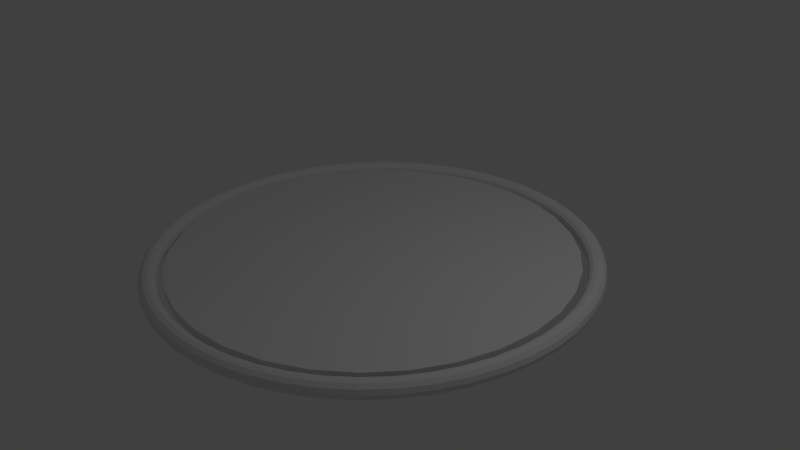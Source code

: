 # Source: Gate_1.blend  (saved by Blender 2.74.0; exported with 4.5.12 LTS)
import bpy
from mathutils import Matrix  # noqa: F401  (used for matrix-valued properties, if any)

bpy.ops.wm.read_factory_settings(use_empty=True)
scene = bpy.context.scene
scene.name = 'Scene'

# ---- collections
col_collection_1 = bpy.data.collections.new('Collection 1'); scene.collection.children.link(col_collection_1)

# ---- world
world_world = bpy.data.worlds.new('World'); scene.world = world_world
world_world.color = (0.05088, 0.05088, 0.05088)
world_world.use_sun_shadow = False
world_world.sun_shadow_jitter_overblur = 0.0
world_world.cycles.sampling_method = 'MANUAL'
world_world.cycles.sample_map_resolution = 256

# ---- cameras
cam_camera = bpy.data.cameras.new('Camera')
cam_camera.clip_end = 100.0
cam_camera.lens = 35.0
cam_camera.sensor_width = 32.0
cam_camera.sensor_height = 18.0
cam_camera.ortho_scale = 7.314
cam_camera.dof.focus_distance = 0.0
cam_camera.dof.aperture_fstop = 128.0

# ---- lights
light_lamp = bpy.data.lights.new('Lamp', 'POINT')
light_lamp.transmission_factor = 0.0
light_lamp.cutoff_distance = 30.0
light_lamp.energy = 100.0
light_lamp.shadow_buffer_clip_start = 1.001
light_lamp.shadow_soft_size = 0.1
light_lamp.shadow_maximum_resolution = 0.006
light_lamp.use_absolute_resolution = True
light_lamp.cycles.use_multiple_importance_sampling = False

# ---- meshes
me_cylinder = bpy.data.meshes.new('Cylinder')
me_cylinder.from_pydata([(0.0, 1.0, -1.0), (0.0, 1.0, 1.0), (0.1951, 0.9808, -1.0), (0.1951, 0.9808, 1.0), (0.3827, 0.9239, -1.0), (0.3827, 0.9239, 1.0), (0.5556, 0.8315, -1.0), (0.5556, 0.8315, 1.0), (0.7071, 0.7071, -1.0), (0.7071, 0.7071, 1.0), (0.8315, 0.5556, -1.0), (0.8315, 0.5556, 1.0), (0.9239, 0.3827, -1.0), (0.9239, 0.3827, 1.0), (0.9808, 0.1951, -1.0), (0.9808, 0.1951, 1.0), (1.0, 7.55e-08, -1.0), (1.0, 7.55e-08, 1.0), (0.9808, -0.1951, -1.0), (0.9808, -0.1951, 1.0), (0.9239, -0.3827, -1.0), (0.9239, -0.3827, 1.0), (0.8315, -0.5556, -1.0), (0.8315, -0.5556, 1.0), (0.7071, -0.7071, -1.0), (0.7071, -0.7071, 1.0), (0.5556, -0.8315, -1.0), (0.5556, -0.8315, 1.0), (0.3827, -0.9239, -1.0), (0.3827, -0.9239, 1.0), (0.1951, -0.9808, -1.0), (0.1951, -0.9808, 1.0), (-3.258e-07, -1.0, -1.0), (-3.258e-07, -1.0, 1.0), (-0.1951, -0.9808, -1.0), (-0.1951, -0.9808, 1.0), (-0.3827, -0.9239, -1.0), (-0.3827, -0.9239, 1.0), (-0.5556, -0.8315, -1.0), (-0.5556, -0.8315, 1.0), (-0.7071, -0.7071, -1.0), (-0.7071, -0.7071, 1.0), (-0.8315, -0.5556, -1.0), (-0.8315, -0.5556, 1.0), (-0.9239, -0.3827, -1.0), (-0.9239, -0.3827, 1.0), (-0.9808, -0.1951, -1.0), (-0.9808, -0.1951, 1.0), (-1.0, 9.656e-07, -1.0), (-1.0, 9.656e-07, 1.0), (-0.9808, 0.1951, -1.0), (-0.9808, 0.1951, 1.0), (-0.9239, 0.3827, -1.0), (-0.9239, 0.3827, 1.0), (-0.8315, 0.5556, -1.0), (-0.8315, 0.5556, 1.0), (-0.7071, 0.7071, -1.0), (-0.7071, 0.7071, 1.0), (-0.5556, 0.8315, -1.0), (-0.5556, 0.8315, 1.0), (-0.3827, 0.9239, -1.0), (-0.3827, 0.9239, 1.0), (-0.1951, 0.9808, -1.0), (-0.1951, 0.9808, 1.0)], [], [(0, 1, 3, 2), (2, 3, 5, 4), (4, 5, 7, 6), (6, 7, 9, 8), (8, 9, 11, 10), (10, 11, 13, 12), (12, 13, 15, 14), (14, 15, 17, 16), (16, 17, 19, 18), (18, 19, 21, 20), (20, 21, 23, 22), (22, 23, 25, 24), (24, 25, 27, 26), (26, 27, 29, 28), (28, 29, 31, 30), (30, 31, 33, 32), (32, 33, 35, 34), (34, 35, 37, 36), (36, 37, 39, 38), (38, 39, 41, 40), (40, 41, 43, 42), (42, 43, 45, 44), (44, 45, 47, 46), (46, 47, 49, 48), (48, 49, 51, 50), (50, 51, 53, 52), (52, 53, 55, 54), (54, 55, 57, 56), (56, 57, 59, 58), (58, 59, 61, 60), (3, 1, 63, 61, 59, 57, 55, 53, 51, 49, 47, 45, 43, 41, 39, 37, 35, 33, 31, 29, 27, 25, 23, 21, 19, 17, 15, 13, 11, 9, 7, 5), (62, 63, 1, 0), (60, 61, 63, 62), (0, 2, 4, 6, 8, 10, 12, 14, 16, 18, 20, 22, 24, 26, 28, 30, 32, 34, 36, 38, 40, 42, 44, 46, 48, 50, 52, 54, 56, 58, 60, 62)])
me_cylinder.use_remesh_preserve_volume = False
me_cylinder.use_remesh_preserve_attributes = False
me_cylinder.use_mirror_vertex_groups = False
me_cylinder.update()
me_torus = bpy.data.meshes.new('Torus')
me_torus.from_pydata([(0.9594, 0.0, 0.0), (0.9641, -3.606e-10, -0.01894), (0.9774, 8.971e-11, -0.03377), (0.9969, 0.0, -0.04055), (1.018, 0.0, -0.03649), (1.034, 0.0, -0.02166), (1.041, 0.0, 3.062e-17), (1.034, 0.0, 0.02166), (1.018, 1.775e-10, 0.03649), (0.9969, 0.0, 0.04055), (0.9774, 0.0, 0.03377), (0.9641, -3.606e-10, 0.01894), (0.9512, 0.1252, 0.0), (0.9559, 0.1258, -0.01894), (0.969, 0.1276, -0.03377), (0.9883, 0.1301, -0.04055), (1.009, 0.1329, -0.03649), (1.025, 0.135, -0.02166), (1.032, 0.1358, 3.062e-17), (1.025, 0.135, 0.02166), (1.009, 0.1329, 0.03649), (0.9883, 0.1301, 0.04055), (0.969, 0.1276, 0.03377), (0.9559, 0.1258, 0.01894), (0.9267, 0.2483, 0.0), (0.9313, 0.2495, -0.01894), (0.9441, 0.253, -0.03377), (0.9629, 0.258, -0.04055), (0.9832, 0.2635, -0.03649), (0.9991, 0.2677, -0.02166), (1.005, 0.2693, 3.062e-17), (0.9991, 0.2677, 0.02166), (0.9832, 0.2635, 0.03649), (0.9629, 0.258, 0.04055), (0.9441, 0.253, 0.03377), (0.9313, 0.2495, 0.01894), (0.8864, 0.3672, 0.0), (0.8907, 0.3689, -0.01894), (0.903, 0.374, -0.03377), (0.921, 0.3815, -0.04055), (0.9404, 0.3895, -0.03649), (0.9556, 0.3958, -0.02166), (0.9614, 0.3982, 3.062e-17), (0.9556, 0.3958, 0.02166), (0.9404, 0.3895, 0.03649), (0.921, 0.3815, 0.04055), (0.903, 0.374, 0.03377), (0.8907, 0.3689, 0.01894), (0.8309, 0.4797, 0.0), (0.8349, 0.4821, -0.01894), (0.8464, 0.4887, -0.03377), (0.8633, 0.4984, -0.04055), (0.8815, 0.509, -0.03649), (0.8958, 0.5172, -0.02166), (0.9012, 0.5203, 3.062e-17), (0.8958, 0.5172, 0.02166), (0.8815, 0.509, 0.03649), (0.8633, 0.4984, 0.04055), (0.8464, 0.4887, 0.03377), (0.8349, 0.4821, 0.01894), (0.7612, 0.5841, 0.0), (0.7649, 0.5869, -0.01894), (0.7754, 0.595, -0.03377), (0.7909, 0.6069, -0.04055), (0.8076, 0.6197, -0.03649), (0.8206, 0.6297, -0.02166), (0.8255, 0.6335, 3.062e-17), (0.8206, 0.6297, 0.02166), (0.8076, 0.6197, 0.03649), (0.7909, 0.6069, 0.04055), (0.7754, 0.595, 0.03377), (0.7649, 0.5869, 0.01894), (0.6784, 0.6784, 0.0), (0.6817, 0.6817, -0.01894), (0.6911, 0.6911, -0.03377), (0.7049, 0.7049, -0.04055), (0.7198, 0.7198, -0.03649), (0.7314, 0.7314, -0.02166), (0.7358, 0.7358, 3.062e-17), (0.7314, 0.7314, 0.02166), (0.7198, 0.7198, 0.03649), (0.7049, 0.7049, 0.04055), (0.6911, 0.6911, 0.03377), (0.6817, 0.6817, 0.01894), (0.5841, 0.7612, 0.0), (0.5869, 0.7649, -0.01894), (0.595, 0.7754, -0.03377), (0.6069, 0.7909, -0.04055), (0.6197, 0.8076, -0.03649), (0.6297, 0.8206, -0.02166), (0.6335, 0.8255, 3.062e-17), (0.6297, 0.8206, 0.02166), (0.6197, 0.8076, 0.03649), (0.6069, 0.7909, 0.04055), (0.595, 0.7754, 0.03377), (0.5869, 0.7649, 0.01894), (0.4797, 0.8309, 0.0), (0.4821, 0.8349, -0.01894), (0.4887, 0.8464, -0.03377), (0.4984, 0.8633, -0.04055), (0.509, 0.8815, -0.03649), (0.5172, 0.8958, -0.02166), (0.5203, 0.9012, 3.062e-17), (0.5172, 0.8958, 0.02166), (0.509, 0.8815, 0.03649), (0.4984, 0.8633, 0.04055), (0.4887, 0.8464, 0.03377), (0.4821, 0.8349, 0.01894), (0.3672, 0.8864, 0.0), (0.3689, 0.8907, -0.01894), (0.374, 0.903, -0.03377), (0.3815, 0.921, -0.04055), (0.3895, 0.9404, -0.03649), (0.3958, 0.9556, -0.02166), (0.3982, 0.9614, 3.062e-17), (0.3958, 0.9556, 0.02166), (0.3895, 0.9404, 0.03649), (0.3815, 0.921, 0.04055), (0.374, 0.903, 0.03377), (0.3689, 0.8907, 0.01894), (0.2483, 0.9267, 0.0), (0.2495, 0.9313, -0.01894), (0.253, 0.9441, -0.03377), (0.258, 0.9629, -0.04055), (0.2635, 0.9832, -0.03649), (0.2677, 0.9991, -0.02166), (0.2693, 1.005, 3.062e-17), (0.2677, 0.9991, 0.02166), (0.2635, 0.9832, 0.03649), (0.258, 0.9629, 0.04055), (0.253, 0.9441, 0.03377), (0.2495, 0.9313, 0.01894), (0.1252, 0.9512, 0.0), (0.1258, 0.9559, -0.01894), (0.1276, 0.969, -0.03377), (0.1301, 0.9883, -0.04055), (0.1329, 1.009, -0.03649), (0.135, 1.025, -0.02166), (0.1358, 1.032, 3.062e-17), (0.135, 1.025, 0.02166), (0.1329, 1.009, 0.03649), (0.1301, 0.9883, 0.04055), (0.1276, 0.969, 0.03377), (0.1258, 0.9559, 0.01894), (8.273e-08, 0.9594, 0.0), (1.264e-07, 0.9641, -0.01894), (1.192e-07, 0.9774, -0.03377), (8.102e-08, 0.9969, -0.04055), (8.799e-08, 1.018, -0.03649), (5.96e-08, 1.034, -0.02166), (8.375e-08, 1.041, 3.062e-17), (5.96e-08, 1.034, 0.02166), (8.808e-08, 1.018, 0.03649), (8.102e-08, 0.9969, 0.04055), (1.192e-07, 0.9774, 0.03377), (1.264e-07, 0.9641, 0.01894), (-0.1252, 0.9512, 0.0), (-0.1258, 0.9559, -0.01894), (-0.1276, 0.969, -0.03377), (-0.1301, 0.9883, -0.04055), (-0.1329, 1.009, -0.03649), (-0.135, 1.025, -0.02166), (-0.1358, 1.032, 3.062e-17), (-0.135, 1.025, 0.02166), (-0.1329, 1.009, 0.03649), (-0.1301, 0.9883, 0.04055), (-0.1276, 0.969, 0.03377), (-0.1258, 0.9559, 0.01894), (-0.2483, 0.9267, 0.0), (-0.2495, 0.9313, -0.01894), (-0.253, 0.9441, -0.03377), (-0.258, 0.9629, -0.04055), (-0.2635, 0.9832, -0.03649), (-0.2677, 0.9991, -0.02166), (-0.2693, 1.005, 3.062e-17), (-0.2677, 0.9991, 0.02166), (-0.2635, 0.9832, 0.03649), (-0.258, 0.9629, 0.04055), (-0.253, 0.9441, 0.03377), (-0.2495, 0.9313, 0.01894), (-0.3672, 0.8864, 0.0), (-0.3689, 0.8907, -0.01894), (-0.374, 0.903, -0.03377), (-0.3815, 0.921, -0.04055), (-0.3895, 0.9404, -0.03649), (-0.3958, 0.9556, -0.02166), (-0.3982, 0.9614, 3.062e-17), (-0.3958, 0.9556, 0.02166), (-0.3895, 0.9404, 0.03649), (-0.3815, 0.921, 0.04055), (-0.374, 0.903, 0.03377), (-0.3689, 0.8907, 0.01894), (-0.4797, 0.8309, 0.0), (-0.4821, 0.8349, -0.01894), (-0.4887, 0.8464, -0.03377), (-0.4984, 0.8633, -0.04055), (-0.509, 0.8815, -0.03649), (-0.5172, 0.8958, -0.02166), (-0.5203, 0.9012, 3.062e-17), (-0.5172, 0.8958, 0.02166), (-0.509, 0.8815, 0.03649), (-0.4984, 0.8633, 0.04055), (-0.4887, 0.8464, 0.03377), (-0.4821, 0.8349, 0.01894), (-0.5841, 0.7612, 0.0), (-0.5869, 0.7649, -0.01894), (-0.595, 0.7754, -0.03377), (-0.6069, 0.7909, -0.04055), (-0.6197, 0.8076, -0.03649), (-0.6297, 0.8206, -0.02166), (-0.6335, 0.8255, 3.062e-17), (-0.6297, 0.8206, 0.02166), (-0.6197, 0.8076, 0.03649), (-0.6069, 0.7909, 0.04055), (-0.595, 0.7754, 0.03377), (-0.5869, 0.7649, 0.01894), (-0.6784, 0.6784, 0.0), (-0.6817, 0.6817, -0.01894), (-0.6911, 0.6911, -0.03377), (-0.7049, 0.7049, -0.04055), (-0.7198, 0.7198, -0.03649), (-0.7314, 0.7314, -0.02166), (-0.7358, 0.7358, 3.062e-17), (-0.7314, 0.7314, 0.02166), (-0.7198, 0.7198, 0.03649), (-0.7049, 0.7049, 0.04055), (-0.6911, 0.6911, 0.03377), (-0.6817, 0.6817, 0.01894), (-0.7612, 0.5841, 0.0), (-0.7649, 0.5869, -0.01894), (-0.7754, 0.595, -0.03377), (-0.7909, 0.6069, -0.04055), (-0.8076, 0.6197, -0.03649), (-0.8206, 0.6297, -0.02166), (-0.8255, 0.6335, 3.062e-17), (-0.8206, 0.6297, 0.02166), (-0.8076, 0.6197, 0.03649), (-0.7909, 0.6069, 0.04055), (-0.7754, 0.595, 0.03377), (-0.7649, 0.5869, 0.01894), (-0.8309, 0.4797, 0.0), (-0.8349, 0.4821, -0.01894), (-0.8464, 0.4887, -0.03377), (-0.8633, 0.4984, -0.04055), (-0.8815, 0.509, -0.03649), (-0.8958, 0.5172, -0.02166), (-0.9012, 0.5203, 3.062e-17), (-0.8958, 0.5172, 0.02166), (-0.8815, 0.509, 0.03649), (-0.8633, 0.4984, 0.04055), (-0.8464, 0.4887, 0.03377), (-0.8349, 0.4821, 0.01894), (-0.8864, 0.3672, 0.0), (-0.8907, 0.3689, -0.01894), (-0.903, 0.374, -0.03377), (-0.921, 0.3815, -0.04055), (-0.9404, 0.3895, -0.03649), (-0.9556, 0.3958, -0.02166), (-0.9614, 0.3982, 3.062e-17), (-0.9556, 0.3958, 0.02166), (-0.9404, 0.3895, 0.03649), (-0.921, 0.3815, 0.04055), (-0.903, 0.374, 0.03377), (-0.8907, 0.3689, 0.01894), (-0.9267, 0.2483, 0.0), (-0.9313, 0.2495, -0.01894), (-0.9441, 0.253, -0.03377), (-0.9629, 0.258, -0.04055), (-0.9832, 0.2635, -0.03649), (-0.9991, 0.2677, -0.02166), (-1.005, 0.2693, 3.062e-17), (-0.9991, 0.2677, 0.02166), (-0.9832, 0.2635, 0.03649), (-0.9629, 0.258, 0.04055), (-0.9441, 0.253, 0.03377), (-0.9313, 0.2495, 0.01894), (-0.9512, 0.1252, 0.0), (-0.9559, 0.1258, -0.01894), (-0.969, 0.1276, -0.03377), (-0.9883, 0.1301, -0.04055), (-1.009, 0.1329, -0.03649), (-1.025, 0.135, -0.02166), (-1.032, 0.1358, 3.062e-17), (-1.025, 0.135, 0.02166), (-1.009, 0.1329, 0.03649), (-0.9883, 0.1301, 0.04055), (-0.969, 0.1276, 0.03377), (-0.9559, 0.1258, 0.01894), (-0.9594, 9.699e-08, 0.0), (-0.9641, 9.517e-08, -0.01894), (-0.9774, 9.171e-08, -0.03377), (-0.9969, 8.733e-08, -0.04055), (-1.018, 8.288e-08, -0.03649), (-1.034, 7.841e-08, -0.02166), (-1.041, 7.83e-08, 3.062e-17), (-1.034, 7.841e-08, 0.02166), (-1.018, 8.288e-08, 0.03649), (-0.9969, 8.733e-08, 0.04055), (-0.9774, 9.189e-08, 0.03377), (-0.9641, 9.517e-08, 0.01894), (-0.9512, -0.1252, 0.0), (-0.9559, -0.1258, -0.01894), (-0.969, -0.1276, -0.03377), (-0.9883, -0.1301, -0.04055), (-1.009, -0.1329, -0.03649), (-1.025, -0.135, -0.02166), (-1.032, -0.1358, 3.062e-17), (-1.025, -0.135, 0.02166), (-1.009, -0.1329, 0.03649), (-0.9883, -0.1301, 0.04055), (-0.969, -0.1276, 0.03377), (-0.9559, -0.1258, 0.01894), (-0.9267, -0.2483, 0.0), (-0.9313, -0.2495, -0.01894), (-0.9441, -0.253, -0.03377), (-0.9629, -0.258, -0.04055), (-0.9832, -0.2635, -0.03649), (-0.9991, -0.2677, -0.02165), (-1.005, -0.2693, 3.062e-17), (-0.9991, -0.2677, 0.02165), (-0.9832, -0.2635, 0.03649), (-0.9629, -0.258, 0.04055), (-0.9441, -0.253, 0.03377), (-0.9313, -0.2495, 0.01894), (-0.8864, -0.3672, 0.0), (-0.8907, -0.3689, -0.01894), (-0.903, -0.374, -0.03377), (-0.921, -0.3815, -0.04055), (-0.9404, -0.3895, -0.03649), (-0.9556, -0.3958, -0.02166), (-0.9614, -0.3982, 3.062e-17), (-0.9556, -0.3958, 0.02166), (-0.9404, -0.3895, 0.03649), (-0.921, -0.3815, 0.04055), (-0.903, -0.374, 0.03377), (-0.8907, -0.3689, 0.01894), (-0.8309, -0.4797, 0.0), (-0.8349, -0.4821, -0.01894), (-0.8464, -0.4887, -0.03377), (-0.8633, -0.4984, -0.04055), (-0.8815, -0.509, -0.03649), (-0.8958, -0.5172, -0.02166), (-0.9012, -0.5203, 3.062e-17), (-0.8958, -0.5172, 0.02166), (-0.8815, -0.509, 0.03649), (-0.8633, -0.4984, 0.04055), (-0.8464, -0.4887, 0.03377), (-0.8349, -0.4821, 0.01894), (-0.7612, -0.5841, 0.0), (-0.7649, -0.5869, -0.01894), (-0.7754, -0.595, -0.03377), (-0.7909, -0.6069, -0.04055), (-0.8076, -0.6197, -0.03649), (-0.8206, -0.6297, -0.02166), (-0.8255, -0.6335, 3.062e-17), (-0.8206, -0.6297, 0.02166), (-0.8076, -0.6197, 0.03649), (-0.7909, -0.6069, 0.04055), (-0.7754, -0.595, 0.03377), (-0.7649, -0.5869, 0.01894), (-0.6784, -0.6784, 0.0), (-0.6817, -0.6817, -0.01894), (-0.6911, -0.6911, -0.03377), (-0.7049, -0.7049, -0.04055), (-0.7198, -0.7198, -0.03649), (-0.7314, -0.7314, -0.02166), (-0.7358, -0.7358, 3.062e-17), (-0.7314, -0.7314, 0.02166), (-0.7198, -0.7198, 0.03649), (-0.7049, -0.7049, 0.04055), (-0.6911, -0.6911, 0.03377), (-0.6817, -0.6817, 0.01894), (-0.5841, -0.7612, 0.0), (-0.5869, -0.7649, -0.01894), (-0.595, -0.7754, -0.03377), (-0.6069, -0.7909, -0.04055), (-0.6197, -0.8076, -0.03649), (-0.6297, -0.8206, -0.02166), (-0.6335, -0.8255, 3.062e-17), (-0.6297, -0.8206, 0.02166), (-0.6197, -0.8076, 0.03649), (-0.6069, -0.7909, 0.04055), (-0.595, -0.7754, 0.03377), (-0.5869, -0.7649, 0.01894), (-0.4797, -0.8309, 0.0), (-0.4821, -0.8349, -0.01894), (-0.4887, -0.8464, -0.03377), (-0.4984, -0.8633, -0.04055), (-0.509, -0.8815, -0.03649), (-0.5172, -0.8958, -0.02166), (-0.5203, -0.9012, 3.062e-17), (-0.5172, -0.8958, 0.02166), (-0.509, -0.8815, 0.03649), (-0.4984, -0.8633, 0.04055), (-0.4887, -0.8464, 0.03377), (-0.4821, -0.8349, 0.01894), (-0.3672, -0.8864, 0.0), (-0.3689, -0.8907, -0.01894), (-0.374, -0.903, -0.03377), (-0.3815, -0.921, -0.04055), (-0.3895, -0.9404, -0.03649), (-0.3958, -0.9556, -0.02166), (-0.3982, -0.9614, 3.062e-17), (-0.3958, -0.9556, 0.02166), (-0.3895, -0.9404, 0.03649), (-0.3815, -0.921, 0.04055), (-0.374, -0.903, 0.03377), (-0.3689, -0.8907, 0.01894), (-0.2483, -0.9267, 0.0), (-0.2495, -0.9313, -0.01894), (-0.253, -0.9441, -0.03377), (-0.258, -0.9629, -0.04055), (-0.2635, -0.9832, -0.03649), (-0.2677, -0.9991, -0.02166), (-0.2693, -1.005, 3.062e-17), (-0.2677, -0.9991, 0.02166), (-0.2635, -0.9832, 0.03649), (-0.258, -0.9629, 0.04055), (-0.253, -0.9441, 0.03377), (-0.2495, -0.9313, 0.01894), (-0.1252, -0.9512, 0.0), (-0.1258, -0.9559, -0.01894), (-0.1276, -0.969, -0.03377), (-0.1301, -0.9883, -0.04055), (-0.1329, -1.009, -0.03649), (-0.135, -1.025, -0.02166), (-0.1358, -1.032, 3.062e-17), (-0.135, -1.025, 0.02166), (-0.1329, -1.009, 0.03649), (-0.1301, -0.9883, 0.04055), (-0.1276, -0.969, 0.03377), (-0.1258, -0.9559, 0.01894), (1.557e-07, -0.9594, 0.0), (2.162e-07, -0.9641, -0.01894), (1.954e-07, -0.9774, -0.03377), (9.806e-08, -0.9969, -0.04055), (4.503e-08, -1.018, -0.03649), (-4.905e-08, -1.034, -0.02166), (-5.699e-08, -1.041, 3.062e-17), (-4.905e-08, -1.034, 0.02166), (4.495e-08, -1.018, 0.03649), (9.806e-08, -0.9969, 0.04055), (1.953e-07, -0.9774, 0.03377), (2.162e-07, -0.9641, 0.01894), (0.1252, -0.9512, 0.0), (0.1258, -0.9559, -0.01894), (0.1276, -0.969, -0.03377), (0.1301, -0.9883, -0.04055), (0.1329, -1.009, -0.03649), (0.135, -1.025, -0.02166), (0.1358, -1.032, 3.062e-17), (0.135, -1.025, 0.02166), (0.1329, -1.009, 0.03649), (0.1301, -0.9883, 0.04055), (0.1276, -0.969, 0.03377), (0.1258, -0.9559, 0.01894), (0.2483, -0.9267, 0.0), (0.2495, -0.9313, -0.01894), (0.253, -0.9441, -0.03377), (0.258, -0.9629, -0.04055), (0.2635, -0.9832, -0.03649), (0.2677, -0.9991, -0.02166), (0.2693, -1.005, 3.062e-17), (0.2677, -0.9991, 0.02166), (0.2635, -0.9832, 0.03649), (0.258, -0.9629, 0.04055), (0.253, -0.9441, 0.03377), (0.2495, -0.9313, 0.01894), (0.3672, -0.8864, 0.0), (0.3689, -0.8907, -0.01894), (0.374, -0.903, -0.03377), (0.3815, -0.921, -0.04055), (0.3895, -0.9404, -0.03649), (0.3958, -0.9556, -0.02166), (0.3982, -0.9614, 3.062e-17), (0.3958, -0.9556, 0.02166), (0.3895, -0.9404, 0.03649), (0.3815, -0.921, 0.04055), (0.374, -0.903, 0.03377), (0.3689, -0.8907, 0.01894), (0.4797, -0.8309, 0.0), (0.4821, -0.8349, -0.01894), (0.4887, -0.8464, -0.03377), (0.4984, -0.8633, -0.04055), (0.509, -0.8815, -0.03649), (0.5172, -0.8958, -0.02166), (0.5203, -0.9012, 3.062e-17), (0.5172, -0.8958, 0.02166), (0.509, -0.8815, 0.03649), (0.4984, -0.8633, 0.04055), (0.4887, -0.8464, 0.03377), (0.4821, -0.8349, 0.01894), (0.5841, -0.7612, 0.0), (0.5869, -0.7649, -0.01894), (0.595, -0.7754, -0.03377), (0.6069, -0.7909, -0.04055), (0.6197, -0.8076, -0.03649), (0.6297, -0.8206, -0.02166), (0.6335, -0.8255, 3.062e-17), (0.6297, -0.8206, 0.02166), (0.6197, -0.8076, 0.03649), (0.6069, -0.7909, 0.04055), (0.595, -0.7754, 0.03377), (0.5869, -0.7649, 0.01894), (0.6784, -0.6784, 0.0), (0.6817, -0.6817, -0.01894), (0.6911, -0.6911, -0.03377), (0.7049, -0.7049, -0.04055), (0.7198, -0.7198, -0.03649), (0.7314, -0.7314, -0.02166), (0.7358, -0.7358, 3.062e-17), (0.7314, -0.7314, 0.02166), (0.7198, -0.7198, 0.03649), (0.7049, -0.7049, 0.04055), (0.6911, -0.6911, 0.03377), (0.6817, -0.6817, 0.01894), (0.7612, -0.5841, 0.0), (0.7649, -0.5869, -0.01894), (0.7754, -0.595, -0.03377), (0.7909, -0.6069, -0.04055), (0.8076, -0.6197, -0.03649), (0.8206, -0.6297, -0.02166), (0.8255, -0.6335, 3.062e-17), (0.8206, -0.6297, 0.02166), (0.8076, -0.6197, 0.03649), (0.7909, -0.6069, 0.04055), (0.7754, -0.595, 0.03377), (0.7649, -0.5869, 0.01894), (0.8309, -0.4797, 0.0), (0.8349, -0.4821, -0.01894), (0.8464, -0.4887, -0.03377), (0.8633, -0.4984, -0.04055), (0.8815, -0.509, -0.03649), (0.8958, -0.5172, -0.02166), (0.9012, -0.5203, 3.062e-17), (0.8958, -0.5172, 0.02166), (0.8815, -0.509, 0.03649), (0.8633, -0.4984, 0.04055), (0.8464, -0.4887, 0.03377), (0.8349, -0.4821, 0.01894), (0.8864, -0.3672, 0.0), (0.8907, -0.3689, -0.01894), (0.903, -0.374, -0.03377), (0.921, -0.3815, -0.04055), (0.9404, -0.3895, -0.03649), (0.9556, -0.3958, -0.02166), (0.9614, -0.3982, 3.062e-17), (0.9556, -0.3958, 0.02166), (0.9404, -0.3895, 0.03649), (0.921, -0.3815, 0.04055), (0.903, -0.374, 0.03377), (0.8907, -0.3689, 0.01894), (0.9267, -0.2483, 0.0), (0.9313, -0.2495, -0.01894), (0.9441, -0.253, -0.03377), (0.9629, -0.258, -0.04055), (0.9832, -0.2635, -0.03649), (0.9991, -0.2677, -0.02166), (1.005, -0.2693, 3.062e-17), (0.9991, -0.2677, 0.02166), (0.9832, -0.2635, 0.03649), (0.9629, -0.258, 0.04055), (0.9441, -0.253, 0.03377), (0.9313, -0.2495, 0.01894), (0.9512, -0.1252, 0.0), (0.9559, -0.1258, -0.01894), (0.969, -0.1276, -0.03377), (0.9883, -0.1301, -0.04055), (1.009, -0.1329, -0.03649), (1.025, -0.135, -0.02166), (1.032, -0.1358, 3.062e-17), (1.025, -0.135, 0.02166), (1.009, -0.1329, 0.03649), (0.9883, -0.1301, 0.04055), (0.969, -0.1276, 0.03377), (0.9559, -0.1258, 0.01894)], [], [(0, 12, 13, 1), (1, 13, 14, 2), (2, 14, 15, 3), (3, 15, 16, 4), (4, 16, 17, 5), (5, 17, 18, 6), (6, 18, 19, 7), (7, 19, 20, 8), (8, 20, 21, 9), (9, 21, 22, 10), (10, 22, 23, 11), (0, 11, 23, 12), (12, 24, 25, 13), (13, 25, 26, 14), (14, 26, 27, 15), (15, 27, 28, 16), (16, 28, 29, 17), (17, 29, 30, 18), (18, 30, 31, 19), (19, 31, 32, 20), (20, 32, 33, 21), (21, 33, 34, 22), (22, 34, 35, 23), (23, 35, 24, 12), (24, 36, 37, 25), (25, 37, 38, 26), (26, 38, 39, 27), (27, 39, 40, 28), (28, 40, 41, 29), (29, 41, 42, 30), (30, 42, 43, 31), (31, 43, 44, 32), (32, 44, 45, 33), (33, 45, 46, 34), (34, 46, 47, 35), (35, 47, 36, 24), (36, 48, 49, 37), (37, 49, 50, 38), (38, 50, 51, 39), (39, 51, 52, 40), (40, 52, 53, 41), (41, 53, 54, 42), (42, 54, 55, 43), (43, 55, 56, 44), (44, 56, 57, 45), (45, 57, 58, 46), (46, 58, 59, 47), (47, 59, 48, 36), (48, 60, 61, 49), (49, 61, 62, 50), (50, 62, 63, 51), (51, 63, 64, 52), (52, 64, 65, 53), (53, 65, 66, 54), (54, 66, 67, 55), (55, 67, 68, 56), (56, 68, 69, 57), (57, 69, 70, 58), (58, 70, 71, 59), (59, 71, 60, 48), (60, 72, 73, 61), (61, 73, 74, 62), (62, 74, 75, 63), (63, 75, 76, 64), (64, 76, 77, 65), (65, 77, 78, 66), (66, 78, 79, 67), (67, 79, 80, 68), (68, 80, 81, 69), (69, 81, 82, 70), (70, 82, 83, 71), (71, 83, 72, 60), (72, 84, 85, 73), (73, 85, 86, 74), (74, 86, 87, 75), (75, 87, 88, 76), (76, 88, 89, 77), (77, 89, 90, 78), (78, 90, 91, 79), (79, 91, 92, 80), (80, 92, 93, 81), (81, 93, 94, 82), (82, 94, 95, 83), (83, 95, 84, 72), (84, 96, 97, 85), (85, 97, 98, 86), (86, 98, 99, 87), (87, 99, 100, 88), (88, 100, 101, 89), (89, 101, 102, 90), (90, 102, 103, 91), (91, 103, 104, 92), (92, 104, 105, 93), (93, 105, 106, 94), (94, 106, 107, 95), (95, 107, 96, 84), (96, 108, 109, 97), (97, 109, 110, 98), (98, 110, 111, 99), (99, 111, 112, 100), (100, 112, 113, 101), (101, 113, 114, 102), (102, 114, 115, 103), (103, 115, 116, 104), (104, 116, 117, 105), (105, 117, 118, 106), (106, 118, 119, 107), (107, 119, 108, 96), (108, 120, 121, 109), (109, 121, 122, 110), (110, 122, 123, 111), (111, 123, 124, 112), (112, 124, 125, 113), (113, 125, 126, 114), (114, 126, 127, 115), (115, 127, 128, 116), (116, 128, 129, 117), (117, 129, 130, 118), (118, 130, 131, 119), (119, 131, 120, 108), (120, 132, 133, 121), (121, 133, 134, 122), (122, 134, 135, 123), (123, 135, 136, 124), (124, 136, 137, 125), (125, 137, 138, 126), (126, 138, 139, 127), (127, 139, 140, 128), (128, 140, 141, 129), (129, 141, 142, 130), (130, 142, 143, 131), (131, 143, 132, 120), (132, 144, 145, 133), (133, 145, 146, 134), (134, 146, 147, 135), (135, 147, 148, 136), (136, 148, 149, 137), (137, 149, 150, 138), (138, 150, 151, 139), (139, 151, 152, 140), (140, 152, 153, 141), (141, 153, 154, 142), (142, 154, 155, 143), (143, 155, 144, 132), (144, 156, 157, 145), (145, 157, 158, 146), (146, 158, 159, 147), (147, 159, 160, 148), (148, 160, 161, 149), (149, 161, 162, 150), (150, 162, 163, 151), (151, 163, 164, 152), (152, 164, 165, 153), (153, 165, 166, 154), (154, 166, 167, 155), (155, 167, 156, 144), (156, 168, 169, 157), (157, 169, 170, 158), (158, 170, 171, 159), (159, 171, 172, 160), (160, 172, 173, 161), (161, 173, 174, 162), (162, 174, 175, 163), (163, 175, 176, 164), (164, 176, 177, 165), (165, 177, 178, 166), (166, 178, 179, 167), (167, 179, 168, 156), (168, 180, 181, 169), (169, 181, 182, 170), (170, 182, 183, 171), (171, 183, 184, 172), (172, 184, 185, 173), (173, 185, 186, 174), (174, 186, 187, 175), (175, 187, 188, 176), (176, 188, 189, 177), (177, 189, 190, 178), (178, 190, 191, 179), (179, 191, 180, 168), (180, 192, 193, 181), (181, 193, 194, 182), (182, 194, 195, 183), (183, 195, 196, 184), (184, 196, 197, 185), (185, 197, 198, 186), (186, 198, 199, 187), (187, 199, 200, 188), (188, 200, 201, 189), (189, 201, 202, 190), (190, 202, 203, 191), (191, 203, 192, 180), (192, 204, 205, 193), (193, 205, 206, 194), (194, 206, 207, 195), (195, 207, 208, 196), (196, 208, 209, 197), (197, 209, 210, 198), (198, 210, 211, 199), (199, 211, 212, 200), (200, 212, 213, 201), (201, 213, 214, 202), (202, 214, 215, 203), (203, 215, 204, 192), (204, 216, 217, 205), (205, 217, 218, 206), (206, 218, 219, 207), (207, 219, 220, 208), (208, 220, 221, 209), (209, 221, 222, 210), (210, 222, 223, 211), (211, 223, 224, 212), (212, 224, 225, 213), (213, 225, 226, 214), (214, 226, 227, 215), (215, 227, 216, 204), (216, 228, 229, 217), (217, 229, 230, 218), (218, 230, 231, 219), (219, 231, 232, 220), (220, 232, 233, 221), (221, 233, 234, 222), (222, 234, 235, 223), (223, 235, 236, 224), (224, 236, 237, 225), (225, 237, 238, 226), (226, 238, 239, 227), (227, 239, 228, 216), (228, 240, 241, 229), (229, 241, 242, 230), (230, 242, 243, 231), (231, 243, 244, 232), (232, 244, 245, 233), (233, 245, 246, 234), (234, 246, 247, 235), (235, 247, 248, 236), (236, 248, 249, 237), (237, 249, 250, 238), (238, 250, 251, 239), (239, 251, 240, 228), (240, 252, 253, 241), (241, 253, 254, 242), (242, 254, 255, 243), (243, 255, 256, 244), (244, 256, 257, 245), (245, 257, 258, 246), (246, 258, 259, 247), (247, 259, 260, 248), (248, 260, 261, 249), (249, 261, 262, 250), (250, 262, 263, 251), (251, 263, 252, 240), (252, 264, 265, 253), (253, 265, 266, 254), (254, 266, 267, 255), (255, 267, 268, 256), (256, 268, 269, 257), (257, 269, 270, 258), (258, 270, 271, 259), (259, 271, 272, 260), (260, 272, 273, 261), (261, 273, 274, 262), (262, 274, 275, 263), (263, 275, 264, 252), (264, 276, 277, 265), (265, 277, 278, 266), (266, 278, 279, 267), (267, 279, 280, 268), (268, 280, 281, 269), (269, 281, 282, 270), (270, 282, 283, 271), (271, 283, 284, 272), (272, 284, 285, 273), (273, 285, 286, 274), (274, 286, 287, 275), (275, 287, 276, 264), (276, 288, 289, 277), (277, 289, 290, 278), (278, 290, 291, 279), (279, 291, 292, 280), (280, 292, 293, 281), (281, 293, 294, 282), (282, 294, 295, 283), (283, 295, 296, 284), (284, 296, 297, 285), (285, 297, 298, 286), (286, 298, 299, 287), (287, 299, 288, 276), (288, 300, 301, 289), (289, 301, 302, 290), (290, 302, 303, 291), (291, 303, 304, 292), (292, 304, 305, 293), (293, 305, 306, 294), (294, 306, 307, 295), (295, 307, 308, 296), (296, 308, 309, 297), (297, 309, 310, 298), (298, 310, 311, 299), (299, 311, 300, 288), (300, 312, 313, 301), (301, 313, 314, 302), (302, 314, 315, 303), (303, 315, 316, 304), (304, 316, 317, 305), (305, 317, 318, 306), (306, 318, 319, 307), (307, 319, 320, 308), (308, 320, 321, 309), (309, 321, 322, 310), (310, 322, 323, 311), (311, 323, 312, 300), (312, 324, 325, 313), (313, 325, 326, 314), (314, 326, 327, 315), (315, 327, 328, 316), (316, 328, 329, 317), (317, 329, 330, 318), (318, 330, 331, 319), (319, 331, 332, 320), (320, 332, 333, 321), (321, 333, 334, 322), (322, 334, 335, 323), (323, 335, 324, 312), (324, 336, 337, 325), (325, 337, 338, 326), (326, 338, 339, 327), (327, 339, 340, 328), (328, 340, 341, 329), (329, 341, 342, 330), (330, 342, 343, 331), (331, 343, 344, 332), (332, 344, 345, 333), (333, 345, 346, 334), (334, 346, 347, 335), (335, 347, 336, 324), (336, 348, 349, 337), (337, 349, 350, 338), (338, 350, 351, 339), (339, 351, 352, 340), (340, 352, 353, 341), (341, 353, 354, 342), (342, 354, 355, 343), (343, 355, 356, 344), (344, 356, 357, 345), (345, 357, 358, 346), (346, 358, 359, 347), (347, 359, 348, 336), (348, 360, 361, 349), (349, 361, 362, 350), (350, 362, 363, 351), (351, 363, 364, 352), (352, 364, 365, 353), (353, 365, 366, 354), (354, 366, 367, 355), (355, 367, 368, 356), (356, 368, 369, 357), (357, 369, 370, 358), (358, 370, 371, 359), (359, 371, 360, 348), (360, 372, 373, 361), (361, 373, 374, 362), (362, 374, 375, 363), (363, 375, 376, 364), (364, 376, 377, 365), (365, 377, 378, 366), (366, 378, 379, 367), (367, 379, 380, 368), (368, 380, 381, 369), (369, 381, 382, 370), (370, 382, 383, 371), (371, 383, 372, 360), (372, 384, 385, 373), (373, 385, 386, 374), (374, 386, 387, 375), (375, 387, 388, 376), (376, 388, 389, 377), (377, 389, 390, 378), (378, 390, 391, 379), (379, 391, 392, 380), (380, 392, 393, 381), (381, 393, 394, 382), (382, 394, 395, 383), (383, 395, 384, 372), (384, 396, 397, 385), (385, 397, 398, 386), (386, 398, 399, 387), (387, 399, 400, 388), (388, 400, 401, 389), (389, 401, 402, 390), (390, 402, 403, 391), (391, 403, 404, 392), (392, 404, 405, 393), (393, 405, 406, 394), (394, 406, 407, 395), (395, 407, 396, 384), (396, 408, 409, 397), (397, 409, 410, 398), (398, 410, 411, 399), (399, 411, 412, 400), (400, 412, 413, 401), (401, 413, 414, 402), (402, 414, 415, 403), (403, 415, 416, 404), (404, 416, 417, 405), (405, 417, 418, 406), (406, 418, 419, 407), (407, 419, 408, 396), (408, 420, 421, 409), (409, 421, 422, 410), (410, 422, 423, 411), (411, 423, 424, 412), (412, 424, 425, 413), (413, 425, 426, 414), (414, 426, 427, 415), (415, 427, 428, 416), (416, 428, 429, 417), (417, 429, 430, 418), (418, 430, 431, 419), (419, 431, 420, 408), (420, 432, 433, 421), (421, 433, 434, 422), (422, 434, 435, 423), (423, 435, 436, 424), (424, 436, 437, 425), (425, 437, 438, 426), (426, 438, 439, 427), (427, 439, 440, 428), (428, 440, 441, 429), (429, 441, 442, 430), (430, 442, 443, 431), (431, 443, 432, 420), (432, 444, 445, 433), (433, 445, 446, 434), (434, 446, 447, 435), (435, 447, 448, 436), (436, 448, 449, 437), (437, 449, 450, 438), (438, 450, 451, 439), (439, 451, 452, 440), (440, 452, 453, 441), (441, 453, 454, 442), (442, 454, 455, 443), (443, 455, 444, 432), (444, 456, 457, 445), (445, 457, 458, 446), (446, 458, 459, 447), (447, 459, 460, 448), (448, 460, 461, 449), (449, 461, 462, 450), (450, 462, 463, 451), (451, 463, 464, 452), (452, 464, 465, 453), (453, 465, 466, 454), (454, 466, 467, 455), (455, 467, 456, 444), (456, 468, 469, 457), (457, 469, 470, 458), (458, 470, 471, 459), (459, 471, 472, 460), (460, 472, 473, 461), (461, 473, 474, 462), (462, 474, 475, 463), (463, 475, 476, 464), (464, 476, 477, 465), (465, 477, 478, 466), (466, 478, 479, 467), (467, 479, 468, 456), (468, 480, 481, 469), (469, 481, 482, 470), (470, 482, 483, 471), (471, 483, 484, 472), (472, 484, 485, 473), (473, 485, 486, 474), (474, 486, 487, 475), (475, 487, 488, 476), (476, 488, 489, 477), (477, 489, 490, 478), (478, 490, 491, 479), (479, 491, 480, 468), (480, 492, 493, 481), (481, 493, 494, 482), (482, 494, 495, 483), (483, 495, 496, 484), (484, 496, 497, 485), (485, 497, 498, 486), (486, 498, 499, 487), (487, 499, 500, 488), (488, 500, 501, 489), (489, 501, 502, 490), (490, 502, 503, 491), (491, 503, 492, 480), (492, 504, 505, 493), (493, 505, 506, 494), (494, 506, 507, 495), (495, 507, 508, 496), (496, 508, 509, 497), (497, 509, 510, 498), (498, 510, 511, 499), (499, 511, 512, 500), (500, 512, 513, 501), (501, 513, 514, 502), (502, 514, 515, 503), (503, 515, 504, 492), (504, 516, 517, 505), (505, 517, 518, 506), (506, 518, 519, 507), (507, 519, 520, 508), (508, 520, 521, 509), (509, 521, 522, 510), (510, 522, 523, 511), (511, 523, 524, 512), (512, 524, 525, 513), (513, 525, 526, 514), (514, 526, 527, 515), (515, 527, 516, 504), (516, 528, 529, 517), (517, 529, 530, 518), (518, 530, 531, 519), (519, 531, 532, 520), (520, 532, 533, 521), (521, 533, 534, 522), (522, 534, 535, 523), (523, 535, 536, 524), (524, 536, 537, 525), (525, 537, 538, 526), (526, 538, 539, 527), (527, 539, 528, 516), (528, 540, 541, 529), (529, 541, 542, 530), (530, 542, 543, 531), (531, 543, 544, 532), (532, 544, 545, 533), (533, 545, 546, 534), (534, 546, 547, 535), (535, 547, 548, 536), (536, 548, 549, 537), (537, 549, 550, 538), (538, 550, 551, 539), (539, 551, 540, 528), (540, 552, 553, 541), (541, 553, 554, 542), (542, 554, 555, 543), (543, 555, 556, 544), (544, 556, 557, 545), (545, 557, 558, 546), (546, 558, 559, 547), (547, 559, 560, 548), (548, 560, 561, 549), (549, 561, 562, 550), (550, 562, 563, 551), (551, 563, 552, 540), (552, 564, 565, 553), (553, 565, 566, 554), (554, 566, 567, 555), (555, 567, 568, 556), (556, 568, 569, 557), (557, 569, 570, 558), (558, 570, 571, 559), (559, 571, 572, 560), (560, 572, 573, 561), (561, 573, 574, 562), (562, 574, 575, 563), (563, 575, 564, 552), (564, 0, 1, 565), (565, 1, 2, 566), (566, 2, 3, 567), (567, 3, 4, 568), (568, 4, 5, 569), (569, 5, 6, 570), (570, 6, 7, 571), (571, 7, 8, 572), (572, 8, 9, 573), (573, 9, 10, 574), (574, 10, 11, 575), (575, 11, 0, 564)])
me_torus.use_remesh_preserve_volume = False
me_torus.use_remesh_preserve_attributes = False
me_torus.use_mirror_vertex_groups = False
me_torus.update()

# ---- objects
ob_cylinder = bpy.data.objects.new('Cylinder', me_cylinder)
ob_torus = bpy.data.objects.new('Torus', me_torus)
ob_lamp = bpy.data.objects.new('Lamp', light_lamp)
ob_camera = bpy.data.objects.new('Camera', cam_camera)

# ---- transforms, parenting, visibility, modifiers, constraints
ob_cylinder.location = (3.877e-05, -0.0001282, -0.0001754)
ob_cylinder.scale = (2.638, 2.638, -0.05772)
ob_cylinder.lineart.crease_threshold = 0.0
ob_torus.location = (0.0, 0.0, 0.0)
ob_torus.scale = (2.827, 2.827, 2.827)
ob_torus.lineart.crease_threshold = 0.0
ob_lamp.location = (4.076, 1.005, 5.904)
ob_lamp.rotation_euler = (0.6503, 0.05522, 1.866)
ob_lamp.lock_rotations_4d = False
ob_lamp.empty_display_type = 'ARROWS'
ob_lamp.color = (0.0, 0.0, 0.0, 0.0)
ob_lamp.lineart.crease_threshold = 0.0
ob_camera.location = (7.481, -6.508, 5.344)
ob_camera.rotation_euler = (1.109, 0.01082, 0.8149)
ob_camera.lock_rotations_4d = False
ob_camera.empty_display_type = 'ARROWS'
ob_camera.color = (0.0, 0.0, 0.0, 0.0)
ob_camera.display_type = 'WIRE'
ob_camera.lineart.crease_threshold = 0.0

# ---- collection membership
col_collection_1.objects.link(ob_cylinder)
col_collection_1.objects.link(ob_torus)
col_collection_1.objects.link(ob_lamp)
col_collection_1.objects.link(ob_camera)

# ---- scene / render settings (as saved in the file)
scene.camera = ob_camera
scene.frame_start = 1; scene.frame_end = 250; scene.frame_set(1)
scene.render.engine = 'BLENDER_EEVEE_NEXT'
scene.render.resolution_percentage = 50
scene.render.dither_intensity = 0.0
scene.cycles.use_denoising = False
scene.cycles.samples = 10
scene.cycles.sampling_pattern = 'TABULATED_SOBOL'
scene.cycles.light_sampling_threshold = 0.0
scene.cycles.use_adaptive_sampling = False
scene.cycles.use_light_tree = False
scene.cycles.blur_glossy = 0.0
scene.cycles.pixel_filter_type = 'GAUSSIAN'
scene.cycles.sample_clamp_indirect = 0.0
scene.view_settings.view_transform = 'Standard'
bpy.context.view_layer.update()
